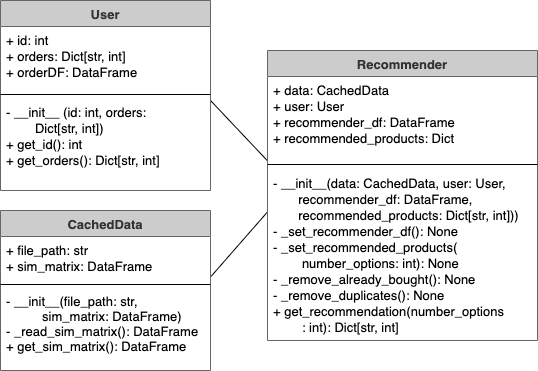

The diagram above was exported from draw.io. Its source (the exported page's mxGraphModel, read from the mxfile embedded in the PNG):
<mxGraphModel dx="946" dy="532" grid="0" gridSize="10" guides="1" tooltips="1" connect="1" arrows="1" fold="1" page="1" pageScale="1" pageWidth="827" pageHeight="1169" math="0" shadow="0">
  <root>
    <mxCell id="WIyWlLk6GJQsqaUBKTNV-0" />
    <mxCell id="WIyWlLk6GJQsqaUBKTNV-1" parent="WIyWlLk6GJQsqaUBKTNV-0" />
    <mxCell id="FY6bye2SpyNX19oZSb27-12" value="" style="endArrow=none;html=1;fontSize=13;entryX=0.013;entryY=-0.023;entryDx=0;entryDy=0;entryPerimeter=0;" parent="WIyWlLk6GJQsqaUBKTNV-1" target="zkfFHV4jXpPFQw0GAbJ--24" edge="1">
      <mxGeometry width="50" height="50" relative="1" as="geometry">
        <mxPoint x="423" y="230" as="sourcePoint" />
        <mxPoint x="473" y="180" as="targetPoint" />
      </mxGeometry>
    </mxCell>
    <mxCell id="FY6bye2SpyNX19oZSb27-10" value="" style="endArrow=none;html=1;fontSize=13;" parent="WIyWlLk6GJQsqaUBKTNV-1" edge="1">
      <mxGeometry width="50" height="50" relative="1" as="geometry">
        <mxPoint x="420" y="410" as="sourcePoint" />
        <mxPoint x="490" y="330" as="targetPoint" />
      </mxGeometry>
    </mxCell>
    <mxCell id="zkfFHV4jXpPFQw0GAbJ--0" value="User" style="swimlane;fontStyle=1;align=center;verticalAlign=top;childLayout=stackLayout;horizontal=1;startSize=26;horizontalStack=0;resizeParent=1;resizeLast=0;collapsible=1;marginBottom=0;shadow=0;strokeWidth=1;strokeColor=#666666;fontColor=#333333;fontSize=13;fillColor=#CCCCCC;swimlaneFillColor=#ffffff;" parent="WIyWlLk6GJQsqaUBKTNV-1" vertex="1">
      <mxGeometry x="213" y="130" width="210" height="190" as="geometry">
        <mxRectangle x="213" y="130" width="160" height="26" as="alternateBounds" />
      </mxGeometry>
    </mxCell>
    <mxCell id="zkfFHV4jXpPFQw0GAbJ--1" value="+ id: int&#10;+ orders: Dict[str, int]&#10;+ orderDF: DataFrame" style="text;align=left;verticalAlign=top;spacingLeft=4;spacingRight=4;overflow=hidden;rotatable=0;points=[[0,0.5],[1,0.5]];portConstraint=eastwest;fontSize=13;" parent="zkfFHV4jXpPFQw0GAbJ--0" vertex="1">
      <mxGeometry y="26" width="210" height="64" as="geometry" />
    </mxCell>
    <mxCell id="zkfFHV4jXpPFQw0GAbJ--4" value="" style="line;html=1;strokeWidth=1;align=left;verticalAlign=middle;spacingTop=-1;spacingLeft=3;spacingRight=3;rotatable=0;labelPosition=right;points=[];portConstraint=eastwest;fontSize=13;" parent="zkfFHV4jXpPFQw0GAbJ--0" vertex="1">
      <mxGeometry y="90" width="210" height="8" as="geometry" />
    </mxCell>
    <mxCell id="zkfFHV4jXpPFQw0GAbJ--5" value="- __init__ (id: int, orders: &#10;        Dict[str, int])&#10;+ get_id(): int&#10;+ get_orders(): Dict[str, int]" style="text;align=left;verticalAlign=top;spacingLeft=4;spacingRight=4;overflow=hidden;rotatable=0;points=[[0,0.5],[1,0.5]];portConstraint=eastwest;fontSize=13;" parent="zkfFHV4jXpPFQw0GAbJ--0" vertex="1">
      <mxGeometry y="98" width="210" height="78" as="geometry" />
    </mxCell>
    <mxCell id="zkfFHV4jXpPFQw0GAbJ--13" value="CachedData" style="swimlane;fontStyle=1;align=center;verticalAlign=top;childLayout=stackLayout;horizontal=1;startSize=26;horizontalStack=0;resizeParent=1;resizeLast=0;collapsible=1;marginBottom=0;shadow=0;strokeWidth=1;strokeColor=#666666;fontColor=#333333;fontSize=13;fillColor=#CCCCCC;swimlaneFillColor=#ffffff;" parent="WIyWlLk6GJQsqaUBKTNV-1" vertex="1">
      <mxGeometry x="213" y="340" width="210" height="160" as="geometry">
        <mxRectangle x="330" y="360" width="170" height="26" as="alternateBounds" />
      </mxGeometry>
    </mxCell>
    <mxCell id="zkfFHV4jXpPFQw0GAbJ--14" value="+ file_path: str&#10;+ sim_matrix: DataFrame" style="text;align=left;verticalAlign=top;spacingLeft=4;spacingRight=4;overflow=hidden;rotatable=0;points=[[0,0.5],[1,0.5]];portConstraint=eastwest;fontSize=13;" parent="zkfFHV4jXpPFQw0GAbJ--13" vertex="1">
      <mxGeometry y="26" width="210" height="44" as="geometry" />
    </mxCell>
    <mxCell id="zkfFHV4jXpPFQw0GAbJ--15" value="" style="line;html=1;strokeWidth=1;align=left;verticalAlign=middle;spacingTop=-1;spacingLeft=3;spacingRight=3;rotatable=0;labelPosition=right;points=[];portConstraint=eastwest;fontSize=13;" parent="zkfFHV4jXpPFQw0GAbJ--13" vertex="1">
      <mxGeometry y="70" width="210" height="8" as="geometry" />
    </mxCell>
    <mxCell id="FY6bye2SpyNX19oZSb27-1" value="- __init__(file_path: str, &lt;br style=&quot;font-size: 13px;&quot;&gt;&amp;nbsp; &amp;nbsp; &amp;nbsp; &amp;nbsp; &amp;nbsp; sim_matrix: DataFrame)&lt;br style=&quot;font-size: 13px;&quot;&gt;- _read_sim_matrix(): DataFrame&lt;br style=&quot;font-size: 13px;&quot;&gt;+ get_sim_matrix(): DataFrame" style="text;html=1;align=left;verticalAlign=middle;resizable=0;points=[];autosize=1;spacingLeft=4;fontSize=13;" parent="zkfFHV4jXpPFQw0GAbJ--13" vertex="1">
      <mxGeometry y="78" width="210" height="70" as="geometry" />
    </mxCell>
    <mxCell id="zkfFHV4jXpPFQw0GAbJ--17" value="Recommender" style="swimlane;fontStyle=1;align=center;verticalAlign=top;childLayout=stackLayout;horizontal=1;startSize=26;horizontalStack=0;resizeParent=1;resizeLast=0;collapsible=1;marginBottom=0;shadow=0;strokeWidth=1;strokeColor=#666666;fontColor=#333333;fontSize=13;fillColor=#CCCCCC;swimlaneFillColor=#ffffff;" parent="WIyWlLk6GJQsqaUBKTNV-1" vertex="1">
      <mxGeometry x="480" y="180" width="270" height="290" as="geometry">
        <mxRectangle x="480" y="180" width="160" height="26" as="alternateBounds" />
      </mxGeometry>
    </mxCell>
    <mxCell id="zkfFHV4jXpPFQw0GAbJ--22" value="+ data: CachedData&#10;+ user: User&#10;+ recommender_df: DataFrame&#10;+ recommended_products: Dict" style="text;align=left;verticalAlign=top;spacingLeft=4;spacingRight=4;overflow=hidden;rotatable=0;points=[[0,0.5],[1,0.5]];portConstraint=eastwest;shadow=0;html=0;fontSize=13;" parent="zkfFHV4jXpPFQw0GAbJ--17" vertex="1">
      <mxGeometry y="26" width="270" height="84" as="geometry" />
    </mxCell>
    <mxCell id="zkfFHV4jXpPFQw0GAbJ--23" value="" style="line;html=1;strokeWidth=1;align=left;verticalAlign=middle;spacingTop=-1;spacingLeft=3;spacingRight=3;rotatable=0;labelPosition=right;points=[];portConstraint=eastwest;fontSize=13;" parent="zkfFHV4jXpPFQw0GAbJ--17" vertex="1">
      <mxGeometry y="110" width="270" height="8" as="geometry" />
    </mxCell>
    <mxCell id="zkfFHV4jXpPFQw0GAbJ--24" value="- __init__(data: CachedData, user: User, &#10;       recommender_df: DataFrame, &#10;       recommended_products: Dict[str, int]))&#10;- _set_recommender_df(): None&#10;- _set_recommended_products(&#10;        number_options: int): None&#10;- _remove_already_bought(): None&#10;- _remove_duplicates(): None&#10;+ get_recommendation(number_options&#10;        : int): Dict[str, int]" style="text;align=left;verticalAlign=top;spacingLeft=4;spacingRight=4;overflow=hidden;rotatable=0;points=[[0,0.5],[1,0.5]];portConstraint=eastwest;spacingTop=1;spacing=2;fontSize=13;" parent="zkfFHV4jXpPFQw0GAbJ--17" vertex="1">
      <mxGeometry y="118" width="270" height="172" as="geometry" />
    </mxCell>
  </root>
</mxGraphModel>